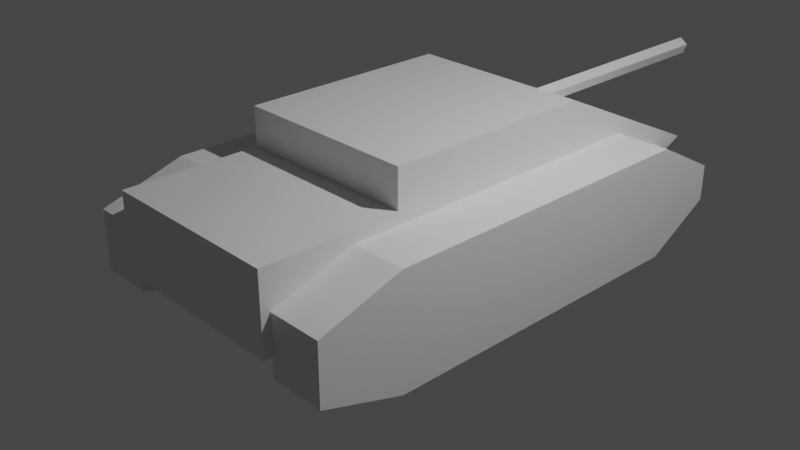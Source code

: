 # Source: wz122.blend  (saved by Blender 2.92.15; exported with 4.5.12 LTS)
import bpy
from mathutils import Matrix  # noqa: F401  (used for matrix-valued properties, if any)

bpy.ops.wm.read_factory_settings(use_empty=True)
scene = bpy.context.scene
scene.name = 'Scene'

# ---- collections
col_collection = bpy.data.collections.new('Collection'); scene.collection.children.link(col_collection)

# ---- materials (node trees are filled in below, after node groups)
mat_material = bpy.data.materials.new('Material')
mat_material.alpha_threshold = 0.0
mat_material.use_transparent_shadow = False
mat_material.line_color = (0.0, 0.0, 0.0, 1.0)

# ---- material node trees
mat_material.use_nodes = True; mat_material.node_tree.nodes.clear()
_N = mat_material.node_tree.nodes; _L = mat_material.node_tree.links
n0 = _N.new('ShaderNodeOutputMaterial'); n0.name = 'Material Output'; n0.location = (300, 300)
n1 = _N.new('ShaderNodeBsdfPrincipled'); n1.name = 'Principled BSDF'; n1.location = (10, 300)
n1.distribution = 'GGX'
n1.subsurface_method = 'BURLEY'
n1.inputs[2].default_value = 0.4
n1.inputs[3].default_value = 1.45
n1.inputs[27].default_value = (0.0, 0.0, 0.0, 1.0)
n1.inputs[28].default_value = 1.0
_L.new(n1.outputs[0], n0.inputs[0])
n0.is_active_output = True

# ---- world
world_world = bpy.data.worlds.new('World'); scene.world = world_world
world_world.use_nodes = True; world_world.node_tree.nodes.clear()
_N = world_world.node_tree.nodes; _L = world_world.node_tree.links
n0 = _N.new('ShaderNodeOutputWorld'); n0.name = 'World Output'; n0.location = (300, 300)
n1 = _N.new('ShaderNodeBackground'); n1.name = 'Background'; n1.location = (10, 300)
n1.inputs[0].default_value = (0.05088, 0.05088, 0.05088, 1.0)
_L.new(n1.outputs[0], n0.inputs[0])
n0.is_active_output = True
world_world.color = (0.05088, 0.05088, 0.05088)
world_world.use_sun_shadow = False
world_world.sun_shadow_jitter_overblur = 0.0

# ---- cameras
cam_camera = bpy.data.cameras.new('Camera')
cam_camera.clip_end = 100.0
cam_camera.ortho_scale = 7.314

# ---- lights
light_light = bpy.data.lights.new('Light', 'POINT')
light_light.transmission_factor = 0.0
light_light.energy = 1000.0
light_light.shadow_soft_size = 0.1
light_light.shadow_maximum_resolution = 0.006
light_light.use_absolute_resolution = True

# ---- meshes
me_cube = bpy.data.meshes.new('Cube')
me_cube.from_pydata([(1.341, 1.176, 1.0), (1.341, 2.071, -1.0), (1.341, -2.071, -1.0), (-1.341, 1.176, 1.0), (-1.341, 2.071, -1.0), (-1.341, -2.071, -1.0), (-1.341, -0.8103, -1.0), (1.341, -0.8103, 1.0), (-1.341, -0.8103, 1.0), (1.341, -0.8103, -1.0), (1.341, 2.795, -0.4115), (-1.341, -2.071, 0.3409), (1.341, -2.071, 0.3409), (-1.341, 2.795, -0.4115), (1.341, -0.8103, 0.3409), (-1.341, -0.8103, 0.3409)], [], [(15, 8, 3, 13), (6, 9, 2, 5), (15, 11, 12, 14), (13, 3, 0, 10), (10, 0, 7, 14), (4, 1, 9, 6), (14, 7, 8, 15), (0, 3, 8, 7), (5, 11, 15, 6), (1, 10, 14, 9), (4, 13, 10, 1), (9, 14, 12, 2), (6, 15, 13, 4), (2, 12, 11, 5)])
_uv = me_cube.uv_layers.new(name='UVMap')
_uv.uv.foreach_set('vector', [0.5426, 0.07609, 0.625, 0.07609, 0.625, 0.25, 0.5426, 0.25, 0.125, 0.6739, 0.375, 0.6739, 0.375, 0.75, 0.125, 0.75, 0.5426, 0.07609, 0.5426, 0.0, 0.5426, 0.75, 0.5426, 0.6739, 0.5426, 0.25, 0.625, 0.25, 0.625, 0.5, 0.5426, 0.5, 0.5426, 0.5, 0.625, 0.5, 0.625, 0.6739, 0.5426, 0.6739, 0.125, 0.5, 0.375, 0.5, 0.375, 0.6739, 0.125, 0.6739, 0.5426, 0.6739, 0.625, 0.6739, 0.875, 0.6739, 0.5426, 0.07609, 0.625, 0.5, 0.875, 0.5, 0.875, 0.6739, 0.625, 0.6739, 0.375, 0.0, 0.5426, 0.0, 0.5426, 0.07609, 0.375, 0.07609, 0.375, 0.5, 0.5426, 0.5, 0.5426, 0.6739, 0.375, 0.6739, 0.375, 0.25, 0.5426, 0.25, 0.5426, 0.5, 0.375, 0.5, 0.375, 0.6739, 0.5426, 0.6739, 0.5426, 0.75, 0.375, 0.75, 0.375, 0.07609, 0.5426, 0.07609, 0.5426, 0.25, 0.375, 0.25, 0.375, 0.75, 0.5426, 0.75, 0.5426, 1.0, 0.375, 1.0])
me_cube.materials.append(mat_material)
me_cube.use_remesh_preserve_volume = False
me_cube.use_remesh_preserve_attributes = False
me_cube.use_mirror_vertex_groups = False
me_cube.update()
me_cylinder = bpy.data.meshes.new('Cylinder')
me_cylinder.from_pydata([(0.0, 1.0, -1.0), (0.0, 1.0, 1.0), (0.9511, 0.309, -1.0), (0.9511, 0.309, 1.0), (0.5878, -0.809, -1.0), (0.5878, -0.809, 1.0), (-0.5878, -0.809, -1.0), (-0.5878, -0.809, 1.0), (-0.9511, 0.309, -1.0), (-0.9511, 0.309, 1.0)], [], [(0, 1, 3, 2), (2, 3, 5, 4), (4, 5, 7, 6), (3, 1, 9, 7, 5), (6, 7, 9, 8), (8, 9, 1, 0), (0, 2, 4, 6, 8)])
_uv = me_cylinder.uv_layers.new(name='UVMap')
_uv.uv.foreach_set('vector', [1.0, 0.5, 1.0, 1.0, 0.8, 1.0, 0.8, 0.5, 0.8, 0.5, 0.8, 1.0, 0.6, 1.0, 0.6, 0.5, 0.6, 0.5, 0.6, 1.0, 0.4, 1.0, 0.4, 0.5, 0.4783, 0.3242, 0.25, 0.49, 0.02175, 0.3242, 0.1089, 0.05584, 0.3911, 0.05584, 0.4, 0.5, 0.4, 1.0, 0.2, 1.0, 0.2, 0.5, 0.2, 0.5, 0.2, 1.0, 2.98e-08, 1.0, 2.98e-08, 0.5, 0.75, 0.49, 0.9783, 0.3242, 0.8911, 0.05584, 0.6089, 0.05584, 0.5217, 0.3242])
me_cylinder.use_remesh_fix_poles = True
me_cylinder.use_remesh_preserve_attributes = False
me_cylinder.use_mirror_vertex_groups = False
me_cylinder.update()
me_cube_001 = bpy.data.meshes.new('Cube.001')
me_cube_001.from_pydata([(-1.0, -1.0, -0.5312), (-1.0, -1.0, 0.5312), (-1.0, 1.0, -0.3058), (-1.0, 1.0, 0.3388), (1.0, -1.0, -0.5312), (1.0, -1.0, 0.5312), (1.0, 1.0, -0.3058), (1.0, 1.0, 0.3388), (-1.0, 0.7133, -1.0), (-1.0, 0.7133, 1.0), (1.0, 0.7133, -1.0), (1.0, 0.7133, 1.0), (-1.0, -0.6598, -1.0), (1.0, -0.6598, 1.0), (-1.0, -0.6598, 1.0), (1.0, -0.6598, -1.0)], [], [(8, 9, 3, 2), (2, 3, 7, 6), (15, 13, 5, 4), (4, 5, 1, 0), (12, 15, 4, 0), (13, 14, 1, 5), (7, 3, 9, 11), (2, 6, 10, 8), (6, 7, 11, 10), (12, 14, 9, 8), (0, 1, 14, 12), (11, 9, 14, 13), (8, 10, 15, 12), (10, 11, 13, 15)])
_uv = me_cube_001.uv_layers.new(name='UVMap')
_uv.uv.foreach_set('vector', [0.375, 0.2142, 0.625, 0.2142, 0.625, 0.25, 0.375, 0.25, 0.375, 0.25, 0.625, 0.25, 0.625, 0.5, 0.375, 0.5, 0.375, 0.7075, 0.625, 0.7075, 0.625, 0.75, 0.375, 0.75, 0.375, 0.75, 0.625, 0.75, 0.625, 1.0, 0.375, 1.0, 0.125, 0.7075, 0.375, 0.7075, 0.375, 0.75, 0.125, 0.75, 0.625, 0.7075, 0.875, 0.7075, 0.875, 0.75, 0.625, 0.75, 0.625, 0.5, 0.875, 0.5, 0.875, 0.5358, 0.625, 0.5358, 0.125, 0.5, 0.375, 0.5, 0.375, 0.5358, 0.125, 0.5358, 0.375, 0.5, 0.625, 0.5, 0.625, 0.5358, 0.375, 0.5358, 0.375, 0.04253, 0.625, 0.04253, 0.625, 0.2142, 0.375, 0.2142, 0.375, 0.0, 0.625, 0.0, 0.625, 0.04253, 0.375, 0.04253, 0.625, 0.5358, 0.875, 0.5358, 0.875, 0.7075, 0.625, 0.7075, 0.125, 0.5358, 0.375, 0.5358, 0.375, 0.7075, 0.125, 0.7075, 0.375, 0.5358, 0.625, 0.5358, 0.625, 0.7075, 0.375, 0.7075])
me_cube_001.use_remesh_fix_poles = True
me_cube_001.use_remesh_preserve_attributes = False
me_cube_001.use_mirror_vertex_groups = False
me_cube_001.update()
me_cube_002 = bpy.data.meshes.new('Cube.002')
me_cube_002.from_pydata([(-1.0, -1.0, -0.5312), (-1.0, -1.0, 0.5312), (-1.0, 1.0, -0.3058), (-1.0, 1.0, 0.3388), (1.0, -1.0, -0.5312), (1.0, -1.0, 0.5312), (1.0, 1.0, -0.3058), (1.0, 1.0, 0.3388), (-1.0, 0.7133, -1.0), (-1.0, 0.7133, 1.0), (1.0, 0.7133, -1.0), (1.0, 0.7133, 1.0), (-1.0, -0.6598, -1.0), (1.0, -0.6598, 1.0), (-1.0, -0.6598, 1.0), (1.0, -0.6598, -1.0)], [], [(8, 9, 3, 2), (2, 3, 7, 6), (15, 13, 5, 4), (4, 5, 1, 0), (12, 15, 4, 0), (13, 14, 1, 5), (7, 3, 9, 11), (2, 6, 10, 8), (6, 7, 11, 10), (12, 14, 9, 8), (0, 1, 14, 12), (11, 9, 14, 13), (8, 10, 15, 12), (10, 11, 13, 15)])
_uv = me_cube_002.uv_layers.new(name='UVMap')
_uv.uv.foreach_set('vector', [0.375, 0.2142, 0.625, 0.2142, 0.625, 0.25, 0.375, 0.25, 0.375, 0.25, 0.625, 0.25, 0.625, 0.5, 0.375, 0.5, 0.375, 0.7075, 0.625, 0.7075, 0.625, 0.75, 0.375, 0.75, 0.375, 0.75, 0.625, 0.75, 0.625, 1.0, 0.375, 1.0, 0.125, 0.7075, 0.375, 0.7075, 0.375, 0.75, 0.125, 0.75, 0.625, 0.7075, 0.875, 0.7075, 0.875, 0.75, 0.625, 0.75, 0.625, 0.5, 0.875, 0.5, 0.875, 0.5358, 0.625, 0.5358, 0.125, 0.5, 0.375, 0.5, 0.375, 0.5358, 0.125, 0.5358, 0.375, 0.5, 0.625, 0.5, 0.625, 0.5358, 0.375, 0.5358, 0.375, 0.04253, 0.625, 0.04253, 0.625, 0.2142, 0.375, 0.2142, 0.375, 0.0, 0.625, 0.0, 0.625, 0.04253, 0.375, 0.04253, 0.625, 0.5358, 0.875, 0.5358, 0.875, 0.7075, 0.625, 0.7075, 0.125, 0.5358, 0.375, 0.5358, 0.375, 0.7075, 0.125, 0.7075, 0.375, 0.5358, 0.625, 0.5358, 0.625, 0.7075, 0.375, 0.7075])
me_cube_002.use_remesh_fix_poles = True
me_cube_002.use_remesh_preserve_attributes = False
me_cube_002.use_mirror_vertex_groups = False
me_cube_002.update()

# ---- objects
ob_cube = bpy.data.objects.new('Cube', me_cube)
ob_light = bpy.data.objects.new('Light', light_light)
ob_camera = bpy.data.objects.new('Camera', cam_camera)
ob_cylinder = bpy.data.objects.new('Cylinder', me_cylinder)
ob_cube_001 = bpy.data.objects.new('Cube.001', me_cube_001)
ob_cube_002 = bpy.data.objects.new('Cube.002', me_cube_002)

# ---- transforms, parenting, visibility, modifiers, constraints
ob_cube.location = (0.0, 0.0, 0.5408)
ob_cube.scale = (0.7599, 1.201, 0.6462)
ob_cube.lock_rotations_4d = False
ob_cube.empty_display_type = 'ARROWS'
ob_cube.lineart.crease_threshold = 0.0
ob_light.location = (4.076, 1.005, 5.904)
ob_light.rotation_euler = (0.6503, 0.05522, 1.866)
ob_light.lock_rotations_4d = False
ob_light.empty_display_type = 'ARROWS'
ob_light.color = (0.0, 0.0, 0.0, 0.0)
ob_light.lineart.crease_threshold = 0.0
ob_camera.location = (7.359, -6.926, 4.958)
ob_camera.rotation_euler = (1.109, 0.0, 0.8149)
ob_camera.lock_rotations_4d = False
ob_camera.empty_display_type = 'ARROWS'
ob_camera.color = (0.0, 0.0, 0.0, 0.0)
ob_camera.display_type = 'WIRE'
ob_camera.lineart.crease_threshold = 0.0
ob_cylinder.location = (0.0, 3.308, 0.7928)
ob_cylinder.rotation_euler = (1.571, 0.0, 0.0)
ob_cylinder.scale = (0.1, 0.1, 1.5)
ob_cylinder.lineart.crease_threshold = 0.0
ob_cube_001.location = (-1.314, 0.298, 0.0)
ob_cube_001.scale = (0.3046, 2.688, 0.6202)
ob_cube_001.lineart.crease_threshold = 0.0
ob_cube_002.location = (1.314, 0.298, 0.0)
ob_cube_002.scale = (0.3046, 2.688, 0.6202)
ob_cube_002.lineart.crease_threshold = 0.0

# ---- collection membership
col_collection.objects.link(ob_cube)
col_collection.objects.link(ob_light)
col_collection.objects.link(ob_camera)
col_collection.objects.link(ob_cylinder)
col_collection.objects.link(ob_cube_001)
col_collection.objects.link(ob_cube_002)

# ---- scene / render settings (as saved in the file)
scene.camera = ob_camera
scene.frame_start = 1; scene.frame_end = 250; scene.frame_set(1)
scene.render.engine = 'BLENDER_EEVEE_NEXT'
scene.cycles.use_denoising = False
scene.cycles.samples = 128
scene.cycles.sampling_pattern = 'TABULATED_SOBOL'
scene.cycles.use_adaptive_sampling = False
scene.cycles.use_light_tree = False
scene.view_settings.view_transform = 'Filmic'
bpy.context.view_layer.update()
